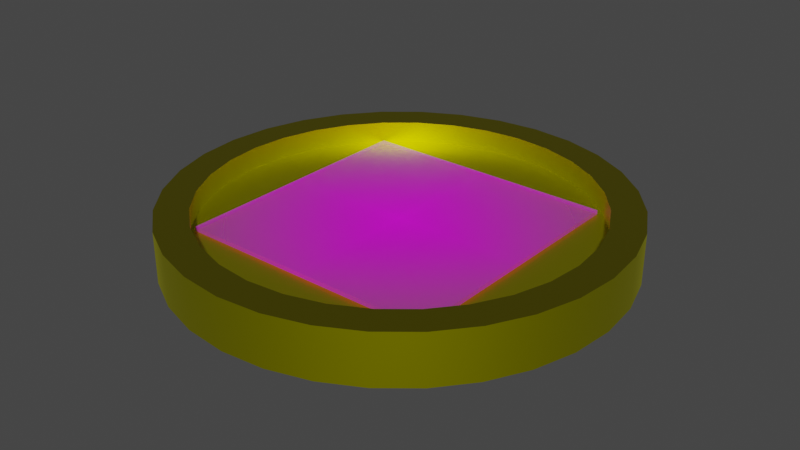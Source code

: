 # Source: arcade.blend  (saved by Blender 3.4.6; exported with 4.5.12 LTS)
import bpy
from mathutils import Matrix  # noqa: F401  (used for matrix-valued properties, if any)

bpy.ops.wm.read_factory_settings(use_empty=True)
scene = bpy.context.scene
scene.name = 'Scene'

# ---- collections
col_collection = bpy.data.collections.new('Collection'); scene.collection.children.link(col_collection)

# ---- images (referenced by path relative to the original .blend; pixels are not part of the script)
import os
ASSET_DIR = os.environ.get("B2B_ASSET_DIR", "")  # directory of the original .blend (textures are referenced by path, not embedded)
HERE = os.path.dirname(os.path.abspath(__file__))  # packed textures are extracted next to this script under _unpacked/

def load_image(name, relpath, width, height, colorspace="sRGB"):
    """Load a texture the original file referenced (path relative to the .blend, or extracted next to this script)."""
    p = next((c for c in (os.path.join(HERE, relpath), os.path.join(ASSET_DIR, relpath)) if relpath and os.path.exists(c)), "")
    if p:
        img = bpy.data.images.load(p, check_existing=True)
        img.name = name
    else:  # same state as the original file: an image datablock whose file is absent (Cycles renders it pink)
        img = bpy.data.images.new(name, width, height)
        img.source = "FILE"
        img.filepath = "//" + (relpath or name)
    img.colorspace_settings.name = colorspace
    return img
img_nust_removebg_preview__1__modified_png = load_image('NUST-removebg-preview (1)-modified.png', 'NUST-removebg-preview (1)-modified.png', 1024, 1024, 'sRGB')

# ---- materials (node trees are filled in below, after node groups)
mat_material_016 = bpy.data.materials.new('Material.016')
mat_material_016.use_transparent_shadow = False
mat_material_017 = bpy.data.materials.new('Material.017')
mat_material_017.use_transparent_shadow = False
mat_nust_removebg_preview__1__modified = bpy.data.materials.new('NUST-removebg-preview (1)-modified')
mat_nust_removebg_preview__1__modified.surface_render_method = 'BLENDED'
mat_nust_removebg_preview__1__modified.blend_method = 'BLEND'

# ---- node groups
ng_auto_smooth = bpy.data.node_groups.new('Auto Smooth', 'GeometryNodeTree')
_s = ng_auto_smooth.interface.new_socket(name='Geometry', in_out='OUTPUT', socket_type='NodeSocketGeometry')
_s = ng_auto_smooth.interface.new_socket(name='Geometry', in_out='INPUT', socket_type='NodeSocketGeometry')
_s = ng_auto_smooth.interface.new_socket(name='Angle', in_out='INPUT', socket_type='NodeSocketFloat')
_s.subtype = 'ANGLE'
_s.min_value = 0.0
_s.max_value = 3.142
ng_auto_smooth.is_modifier = True
_N = ng_auto_smooth.nodes; _L = ng_auto_smooth.links
n0 = _N.new('NodeGroupOutput'); n0.name = 'Group Output'; n0.location = (480, -100)
n1 = _N.new('NodeGroupInput'); n1.name = 'Group Input'; n1.location = (-420, -300)
n2 = _N.new('NodeGroupInput'); n2.name = 'Group Input.001'; n2.location = (-60, -100)
n3 = _N.new('GeometryNodeSetShadeSmooth'); n3.name = 'Set Shade Smooth'; n3.location = (120, -100)
n3.domain = 'EDGE'
n4 = _N.new('GeometryNodeSetShadeSmooth'); n4.name = 'Set Shade Smooth.001'; n4.location = (300, -100)
n5 = _N.new('GeometryNodeInputMeshEdgeAngle'); n5.name = 'Edge Angle'; n5.location = (-420, -220)
n6 = _N.new('GeometryNodeInputEdgeSmooth'); n6.name = 'Is Edge Smooth'; n6.location = (-60, -160)
n7 = _N.new('GeometryNodeInputShadeSmooth'); n7.name = 'Is Face Smooth'; n7.location = (-240, -340)
n8 = _N.new('FunctionNodeBooleanMath'); n8.name = 'Boolean Math'; n8.location = (-60, -220)
n9 = _N.new('FunctionNodeCompare'); n9.name = 'Compare'; n9.location = (-240, -180)
n9.operation = 'LESS_EQUAL'
_L.new(n5.outputs[0], n9.inputs[0])
_L.new(n4.outputs[0], n0.inputs[0])
_L.new(n1.outputs[1], n9.inputs[1])
_L.new(n9.outputs[0], n8.inputs[0])
_L.new(n7.outputs[0], n8.inputs[1])
_L.new(n2.outputs[0], n3.inputs[0])
_L.new(n6.outputs[0], n3.inputs[1])
_L.new(n3.outputs[0], n4.inputs[0])
_L.new(n8.outputs[0], n3.inputs[2])
n0.is_active_output = True

# ---- material node trees
mat_material_016.use_nodes = True; mat_material_016.node_tree.nodes.clear()
_N = mat_material_016.node_tree.nodes; _L = mat_material_016.node_tree.links
n0 = _N.new('ShaderNodeBsdfPrincipled'); n0.name = 'Principled BSDF'; n0.location = (10, 300)
n0.distribution = 'GGX'
n0.subsurface_method = 'RANDOM_WALK_SKIN'
n0.inputs[0].default_value = (0.7038, 0.6739, 0.0, 1.0)
n0.inputs[1].default_value = 1.0
n0.inputs[3].default_value = 1.45
n0.inputs[27].default_value = (0.0, 0.0, 0.0, 1.0)
n0.inputs[28].default_value = 1.0
n1 = _N.new('ShaderNodeOutputMaterial'); n1.name = 'Material Output'; n1.location = (300, 300)
_L.new(n0.outputs[0], n1.inputs[0])
n1.is_active_output = True
mat_material_017.use_nodes = True; mat_material_017.node_tree.nodes.clear()
_N = mat_material_017.node_tree.nodes; _L = mat_material_017.node_tree.links
n0 = _N.new('ShaderNodeBsdfPrincipled'); n0.name = 'Principled BSDF'; n0.location = (10, 300)
n0.distribution = 'GGX'
n0.subsurface_method = 'RANDOM_WALK_SKIN'
n0.inputs[0].default_value = (0.3493, 0.3148, 0.004376, 1.0)
n0.inputs[1].default_value = 1.0
n0.inputs[3].default_value = 1.45
n0.inputs[27].default_value = (0.0, 0.0, 0.0, 1.0)
n0.inputs[28].default_value = 1.0
n1 = _N.new('ShaderNodeOutputMaterial'); n1.name = 'Material Output'; n1.location = (300, 300)
_L.new(n0.outputs[0], n1.inputs[0])
n1.is_active_output = True
mat_nust_removebg_preview__1__modified.use_nodes = True; mat_nust_removebg_preview__1__modified.node_tree.nodes.clear()
_N = mat_nust_removebg_preview__1__modified.node_tree.nodes; _L = mat_nust_removebg_preview__1__modified.node_tree.links
n0 = _N.new('ShaderNodeOutputMaterial'); n0.name = 'Material Output'; n0.location = (300, 300)
n1 = _N.new('ShaderNodeTexImage'); n1.name = 'Image Texture'; n1.location = (-200, 300)
n1.image = img_nust_removebg_preview__1__modified_png
n1.extension = 'CLIP'
n2 = _N.new('ShaderNodeBsdfPrincipled'); n2.name = 'Principled BSDF'; n2.location = (0, 300)
n2.distribution = 'GGX'
n2.subsurface_method = 'RANDOM_WALK_SKIN'
n2.inputs[3].default_value = 1.45
n2.inputs[27].default_value = (0.0, 0.0, 0.0, 1.0)
n2.inputs[28].default_value = 1.0
_L.new(n1.outputs[0], n2.inputs[0])
_L.new(n1.outputs[1], n2.inputs[4])
_L.new(n2.outputs[0], n0.inputs[0])
n0.is_active_output = True

# ---- world
world_world = bpy.data.worlds.new('World'); scene.world = world_world
world_world.use_nodes = True; world_world.node_tree.nodes.clear()
_N = world_world.node_tree.nodes; _L = world_world.node_tree.links
n0 = _N.new('ShaderNodeOutputWorld'); n0.name = 'World Output'; n0.location = (300, 300)
n1 = _N.new('ShaderNodeBackground'); n1.name = 'Background'; n1.location = (10, 300)
n1.inputs[0].default_value = (0.05088, 0.05088, 0.05088, 1.0)
_L.new(n1.outputs[0], n0.inputs[0])
n0.is_active_output = True
world_world.color = (0.05088, 0.05088, 0.05088)
world_world.use_sun_shadow = False
world_world.sun_shadow_jitter_overblur = 0.0

# ---- meshes
me_cylinder_001 = bpy.data.meshes.new('Cylinder.001')
me_cylinder_001.from_pydata([(0.0, 0.855, -1.0), (0.0, 0.855, 1.0), (0.1668, 0.8386, -1.0), (0.1668, 0.8386, 1.0), (0.3272, 0.7899, -1.0), (0.3272, 0.7899, 1.0), (0.475, 0.7109, -1.0), (0.475, 0.7109, 1.0), (0.6046, 0.6046, -1.0), (0.6046, 0.6046, 1.0), (0.7109, 0.475, -1.0), (0.7109, 0.475, 1.0), (0.7899, 0.3272, -1.0), (0.7899, 0.3272, 1.0), (0.8386, 0.1668, -1.0), (0.8386, 0.1668, 1.0), (0.855, 0.0, -1.0), (0.855, 0.0, 1.0), (0.8386, -0.1668, -1.0), (0.8386, -0.1668, 1.0), (0.7899, -0.3272, -1.0), (0.7899, -0.3272, 1.0), (0.7109, -0.475, -1.0), (0.7109, -0.475, 1.0), (0.6046, -0.6046, -1.0), (0.6046, -0.6046, 1.0), (0.475, -0.7109, -1.0), (0.475, -0.7109, 1.0), (0.3272, -0.7899, -1.0), (0.3272, -0.7899, 1.0), (0.1668, -0.8386, -1.0), (0.1668, -0.8386, 1.0), (0.0, -0.855, -1.0), (0.0, -0.855, 1.0), (-0.1668, -0.8386, -1.0), (-0.1668, -0.8386, 1.0), (-0.3272, -0.7899, -1.0), (-0.3272, -0.7899, 1.0), (-0.475, -0.7109, -1.0), (-0.475, -0.7109, 1.0), (-0.6046, -0.6046, -1.0), (-0.6046, -0.6046, 1.0), (-0.7109, -0.475, -1.0), (-0.7109, -0.475, 1.0), (-0.7899, -0.3272, -1.0), (-0.7899, -0.3272, 1.0), (-0.8386, -0.1668, -1.0), (-0.8386, -0.1668, 1.0), (-0.855, 0.0, -1.0), (-0.855, 0.0, 1.0), (-0.8386, 0.1668, -1.0), (-0.8386, 0.1668, 1.0), (-0.7899, 0.3272, -1.0), (-0.7899, 0.3272, 1.0), (-0.7109, 0.475, -1.0), (-0.7109, 0.475, 1.0), (-0.6046, 0.6046, -1.0), (-0.6046, 0.6046, 1.0), (-0.475, 0.7109, -1.0), (-0.475, 0.7109, 1.0), (-0.3272, 0.7899, -1.0), (-0.3272, 0.7899, 1.0), (-0.1668, 0.8386, -1.0), (-0.1668, 0.8386, 1.0), (0.0, 1.0, -1.0), (0.1951, 0.9808, -1.0), (0.1951, 0.9808, 1.0), (0.0, 1.0, 1.0), (0.3827, 0.9239, -1.0), (0.3827, 0.9239, 1.0), (0.5556, 0.8315, -1.0), (0.5556, 0.8315, 1.0), (0.7071, 0.7071, -1.0), (0.7071, 0.7071, 1.0), (0.8315, 0.5556, -1.0), (0.8315, 0.5556, 1.0), (0.9239, 0.3827, -1.0), (0.9239, 0.3827, 1.0), (0.9808, 0.1951, -1.0), (0.9808, 0.1951, 1.0), (1.0, 0.0, -1.0), (1.0, 0.0, 1.0), (0.9808, -0.1951, -1.0), (0.9808, -0.1951, 1.0), (0.9239, -0.3827, -1.0), (0.9239, -0.3827, 1.0), (0.8315, -0.5556, -1.0), (0.8315, -0.5556, 1.0), (0.7071, -0.7071, -1.0), (0.7071, -0.7071, 1.0), (0.5556, -0.8315, -1.0), (0.5556, -0.8315, 1.0), (0.3827, -0.9239, -1.0), (0.3827, -0.9239, 1.0), (0.1951, -0.9808, -1.0), (0.1951, -0.9808, 1.0), (0.0, -1.0, -1.0), (0.0, -1.0, 1.0), (-0.1951, -0.9808, -1.0), (-0.1951, -0.9808, 1.0), (-0.3827, -0.9239, -1.0), (-0.3827, -0.9239, 1.0), (-0.5556, -0.8315, -1.0), (-0.5556, -0.8315, 1.0), (-0.7071, -0.7071, -1.0), (-0.7071, -0.7071, 1.0), (-0.8315, -0.5556, -1.0), (-0.8315, -0.5556, 1.0), (-0.9239, -0.3827, -1.0), (-0.9239, -0.3827, 1.0), (-0.9808, -0.1951, -1.0), (-0.9808, -0.1951, 1.0), (-1.0, 0.0, -1.0), (-1.0, 0.0, 1.0), (-0.9808, 0.1951, -1.0), (-0.9808, 0.1951, 1.0), (-0.9239, 0.3827, -1.0), (-0.9239, 0.3827, 1.0), (-0.8315, 0.5556, -1.0), (-0.8315, 0.5556, 1.0), (-0.7071, 0.7071, -1.0), (-0.7071, 0.7071, 1.0), (-0.5556, 0.8315, -1.0), (-0.5556, 0.8315, 1.0), (-0.3827, 0.9239, -1.0), (-0.3827, 0.9239, 1.0), (-0.1951, 0.9808, -1.0), (-0.1951, 0.9808, 1.0), (0.0, 0.855, -1.0), (0.1668, 0.8386, -1.0), (0.1668, 0.8386, 1.0), (0.0, 0.855, 1.0), (0.3272, 0.7899, -1.0), (0.3272, 0.7899, 1.0), (0.475, 0.7109, -1.0), (0.475, 0.7109, 1.0), (0.6046, 0.6046, -1.0), (0.6046, 0.6046, 1.0), (0.7109, 0.475, -1.0), (0.7109, 0.475, 1.0), (0.7899, 0.3272, -1.0), (0.7899, 0.3272, 1.0), (0.8386, 0.1668, -1.0), (0.8386, 0.1668, 1.0), (0.855, 0.0, -1.0), (0.855, 0.0, 1.0), (0.8386, -0.1668, -1.0), (0.8386, -0.1668, 1.0), (0.7899, -0.3272, -1.0), (0.7899, -0.3272, 1.0), (0.7109, -0.475, -1.0), (0.7109, -0.475, 1.0), (0.6046, -0.6046, -1.0), (0.6046, -0.6046, 1.0), (0.475, -0.7109, -1.0), (0.475, -0.7109, 1.0), (0.3272, -0.7899, -1.0), (0.3272, -0.7899, 1.0), (0.1668, -0.8386, -1.0), (0.1668, -0.8386, 1.0), (0.0, -0.855, -1.0), (0.0, -0.855, 1.0), (-0.1668, -0.8386, -1.0), (-0.1668, -0.8386, 1.0), (-0.3272, -0.7899, -1.0), (-0.3272, -0.7899, 1.0), (-0.475, -0.7109, -1.0), (-0.475, -0.7109, 1.0), (-0.6046, -0.6046, -1.0), (-0.6046, -0.6046, 1.0), (-0.7109, -0.475, -1.0), (-0.7109, -0.475, 1.0), (-0.7899, -0.3272, -1.0), (-0.7899, -0.3272, 1.0), (-0.8386, -0.1668, -1.0), (-0.8386, -0.1668, 1.0), (-0.855, 0.0, -1.0), (-0.855, 0.0, 1.0), (-0.8386, 0.1668, -1.0), (-0.8386, 0.1668, 1.0), (-0.7899, 0.3272, -1.0), (-0.7899, 0.3272, 1.0), (-0.7109, 0.475, -1.0), (-0.7109, 0.475, 1.0), (-0.6046, 0.6046, -1.0), (-0.6046, 0.6046, 1.0), (-0.475, 0.7109, -1.0), (-0.475, 0.7109, 1.0), (-0.3272, 0.7899, -1.0), (-0.3272, 0.7899, 1.0), (-0.1668, 0.8386, -1.0), (-0.1668, 0.8386, 1.0), (0.1668, 0.8386, 1.0), (0.0, 0.855, 1.0), (0.3272, 0.7899, 1.0), (0.475, 0.7109, 1.0), (0.6046, 0.6046, 1.0), (0.7109, 0.475, 1.0), (0.7899, 0.3272, 1.0), (0.8386, 0.1668, 1.0), (0.855, 0.0, 1.0), (0.8386, -0.1668, 1.0), (0.7899, -0.3272, 1.0), (0.7109, -0.475, 1.0), (0.6046, -0.6046, 1.0), (0.475, -0.7109, 1.0), (0.3272, -0.7899, 1.0), (0.1668, -0.8386, 1.0), (0.0, -0.855, 1.0), (-0.1668, -0.8386, 1.0), (-0.3272, -0.7899, 1.0), (-0.475, -0.7109, 1.0), (-0.6046, -0.6046, 1.0), (-0.7109, -0.475, 1.0), (-0.7899, -0.3272, 1.0), (-0.8386, -0.1668, 1.0), (-0.855, 0.0, 1.0), (-0.8386, 0.1668, 1.0), (-0.7899, 0.3272, 1.0), (-0.7109, 0.475, 1.0), (-0.6046, 0.6046, 1.0), (-0.475, 0.7109, 1.0), (-0.3272, 0.7899, 1.0), (-0.1668, 0.8386, 1.0), (0.1668, 0.8386, 0.1325), (0.0, 0.855, 0.1325), (0.3272, 0.7899, 0.1325), (0.475, 0.7109, 0.1325), (0.6046, 0.6046, 0.1325), (0.7109, 0.475, 0.1325), (0.7899, 0.3272, 0.1325), (0.8386, 0.1668, 0.1325), (0.855, 0.0, 0.1325), (0.8386, -0.1668, 0.1325), (0.7899, -0.3272, 0.1325), (0.7109, -0.475, 0.1325), (0.6046, -0.6046, 0.1325), (0.475, -0.7109, 0.1325), (0.3272, -0.7899, 0.1325), (0.1668, -0.8386, 0.1325), (0.0, -0.855, 0.1325), (-0.1668, -0.8386, 0.1325), (-0.3272, -0.7899, 0.1325), (-0.475, -0.7109, 0.1325), (-0.6046, -0.6046, 0.1325), (-0.7109, -0.475, 0.1325), (-0.7899, -0.3272, 0.1325), (-0.8386, -0.1668, 0.1325), (-0.855, 0.0, 0.1325), (-0.8386, 0.1668, 0.1325), (-0.7899, 0.3272, 0.1325), (-0.7109, 0.475, 0.1325), (-0.6046, 0.6046, 0.1325), (-0.475, 0.7109, 0.1325), (-0.3272, 0.7899, 0.1325), (-0.1668, 0.8386, 0.1325), (0.0, 0.855, -0.2075), (0.1668, 0.8386, -0.2075), (0.3272, 0.7899, -0.2075), (0.475, 0.7109, -0.2075), (0.6046, 0.6046, -0.2075), (0.7109, 0.475, -0.2075), (0.7899, 0.3272, -0.2075), (0.8386, 0.1668, -0.2075), (0.855, 0.0, -0.2075), (0.8386, -0.1668, -0.2075), (0.7899, -0.3272, -0.2075), (0.7109, -0.475, -0.2075), (0.6046, -0.6046, -0.2075), (0.475, -0.7109, -0.2075), (0.3272, -0.7899, -0.2075), (0.1668, -0.8386, -0.2075), (0.0, -0.855, -0.2075), (-0.1668, -0.8386, -0.2075), (-0.3272, -0.7899, -0.2075), (-0.475, -0.7109, -0.2075), (-0.6046, -0.6046, -0.2075), (-0.7109, -0.475, -0.2075), (-0.7899, -0.3272, -0.2075), (-0.8386, -0.1668, -0.2075), (-0.855, 0.0, -0.2075), (-0.8386, 0.1668, -0.2075), (-0.7899, 0.3272, -0.2075), (-0.7109, 0.475, -0.2075), (-0.6046, 0.6046, -0.2075), (-0.475, 0.7109, -0.2075), (-0.3272, 0.7899, -0.2075), (-0.1668, 0.8386, -0.2075)], [], [(64, 67, 66, 65), (65, 66, 69, 68), (68, 69, 71, 70), (70, 71, 73, 72), (72, 73, 75, 74), (74, 75, 77, 76), (76, 77, 79, 78), (78, 79, 81, 80), (80, 81, 83, 82), (82, 83, 85, 84), (84, 85, 87, 86), (86, 87, 89, 88), (88, 89, 91, 90), (90, 91, 93, 92), (92, 93, 95, 94), (94, 95, 97, 96), (96, 97, 99, 98), (98, 99, 101, 100), (100, 101, 103, 102), (102, 103, 105, 104), (104, 105, 107, 106), (106, 107, 109, 108), (108, 109, 111, 110), (110, 111, 113, 112), (112, 113, 115, 114), (114, 115, 117, 116), (116, 117, 119, 118), (118, 119, 121, 120), (120, 121, 123, 122), (122, 123, 125, 124), (51, 49, 177, 179), (124, 125, 127, 126), (126, 127, 67, 64), (22, 24, 152, 150), (2, 0, 64, 65), (1, 3, 66, 67), (4, 2, 65, 68), (3, 5, 69, 66), (6, 4, 68, 70), (5, 7, 71, 69), (8, 6, 70, 72), (7, 9, 73, 71), (10, 8, 72, 74), (9, 11, 75, 73), (12, 10, 74, 76), (11, 13, 77, 75), (14, 12, 76, 78), (13, 15, 79, 77), (16, 14, 78, 80), (15, 17, 81, 79), (18, 16, 80, 82), (17, 19, 83, 81), (20, 18, 82, 84), (19, 21, 85, 83), (22, 20, 84, 86), (21, 23, 87, 85), (24, 22, 86, 88), (23, 25, 89, 87), (26, 24, 88, 90), (25, 27, 91, 89), (28, 26, 90, 92), (27, 29, 93, 91), (30, 28, 92, 94), (29, 31, 95, 93), (32, 30, 94, 96), (31, 33, 97, 95), (34, 32, 96, 98), (33, 35, 99, 97), (36, 34, 98, 100), (35, 37, 101, 99), (38, 36, 100, 102), (37, 39, 103, 101), (40, 38, 102, 104), (39, 41, 105, 103), (42, 40, 104, 106), (41, 43, 107, 105), (44, 42, 106, 108), (43, 45, 109, 107), (46, 44, 108, 110), (45, 47, 111, 109), (48, 46, 110, 112), (47, 49, 113, 111), (50, 48, 112, 114), (49, 51, 115, 113), (52, 50, 114, 116), (51, 53, 117, 115), (54, 52, 116, 118), (53, 55, 119, 117), (56, 54, 118, 120), (55, 57, 121, 119), (58, 56, 120, 122), (57, 59, 123, 121), (60, 58, 122, 124), (59, 61, 125, 123), (62, 60, 124, 126), (61, 63, 127, 125), (0, 62, 126, 64), (63, 1, 67, 127), (171, 169, 212, 213), (156, 158, 271, 270), (25, 23, 151, 153), (50, 52, 180, 178), (24, 26, 154, 152), (53, 51, 179, 181), (27, 25, 153, 155), (52, 54, 182, 180), (26, 28, 156, 154), (0, 2, 129, 128), (55, 53, 181, 183), (29, 27, 155, 157), (3, 1, 131, 130), (54, 56, 184, 182), (28, 30, 158, 156), (2, 4, 132, 129), (57, 55, 183, 185), (31, 29, 157, 159), (5, 3, 130, 133), (56, 58, 186, 184), (30, 32, 160, 158), (4, 6, 134, 132), (59, 57, 185, 187), (33, 31, 159, 161), (7, 5, 133, 135), (58, 60, 188, 186), (32, 34, 162, 160), (6, 8, 136, 134), (61, 59, 187, 189), (35, 33, 161, 163), (9, 7, 135, 137), (60, 62, 190, 188), (34, 36, 164, 162), (8, 10, 138, 136), (63, 61, 189, 191), (37, 35, 163, 165), (11, 9, 137, 139), (62, 0, 128, 190), (36, 38, 166, 164), (10, 12, 140, 138), (1, 63, 191, 131), (39, 37, 165, 167), (13, 11, 139, 141), (38, 40, 168, 166), (12, 14, 142, 140), (41, 39, 167, 169), (15, 13, 141, 143), (40, 42, 170, 168), (14, 16, 144, 142), (43, 41, 169, 171), (17, 15, 143, 145), (42, 44, 172, 170), (16, 18, 146, 144), (45, 43, 171, 173), (19, 17, 145, 147), (44, 46, 174, 172), (18, 20, 148, 146), (47, 45, 173, 175), (21, 19, 147, 149), (46, 48, 176, 174), (20, 22, 150, 148), (49, 47, 175, 177), (23, 21, 149, 151), (48, 50, 178, 176), (200, 199, 231, 232), (130, 131, 193, 192), (185, 183, 219, 220), (145, 143, 199, 200), (159, 157, 206, 207), (173, 171, 213, 214), (133, 130, 192, 194), (187, 185, 220, 221), (147, 145, 200, 201), (161, 159, 207, 208), (175, 173, 214, 215), (135, 133, 194, 195), (189, 187, 221, 222), (149, 147, 201, 202), (163, 161, 208, 209), (177, 175, 215, 216), (137, 135, 195, 196), (191, 189, 222, 223), (151, 149, 202, 203), (165, 163, 209, 210), (179, 177, 216, 217), (139, 137, 196, 197), (131, 191, 223, 193), (153, 151, 203, 204), (167, 165, 210, 211), (181, 179, 217, 218), (141, 139, 197, 198), (155, 153, 204, 205), (169, 167, 211, 212), (183, 181, 218, 219), (143, 141, 198, 199), (157, 155, 205, 206), (224, 225, 255, 254, 253, 252, 251, 250, 249, 248, 247, 246, 245, 244, 243, 242, 241, 240, 239, 238, 237, 236, 235, 234, 233, 232, 231, 230, 229, 228, 227, 226), (214, 213, 245, 246), (201, 200, 232, 233), (215, 214, 246, 247), (202, 201, 233, 234), (216, 215, 247, 248), (203, 202, 234, 235), (217, 216, 248, 249), (204, 203, 235, 236), (218, 217, 249, 250), (205, 204, 236, 237), (219, 218, 250, 251), (206, 205, 237, 238), (192, 193, 225, 224), (220, 219, 251, 252), (207, 206, 238, 239), (194, 192, 224, 226), (221, 220, 252, 253), (208, 207, 239, 240), (195, 194, 226, 227), (222, 221, 253, 254), (209, 208, 240, 241), (196, 195, 227, 228), (223, 222, 254, 255), (210, 209, 241, 242), (197, 196, 228, 229), (193, 223, 255, 225), (211, 210, 242, 243), (198, 197, 229, 230), (212, 211, 243, 244), (199, 198, 230, 231), (213, 212, 244, 245), (256, 257, 258, 259, 260, 261, 262, 263, 264, 265, 266, 267, 268, 269, 270, 271, 272, 273, 274, 275, 276, 277, 278, 279, 280, 281, 282, 283, 284, 285, 286, 287), (170, 172, 278, 277), (129, 132, 258, 257), (184, 186, 285, 284), (144, 146, 265, 264), (158, 160, 272, 271), (172, 174, 279, 278), (132, 134, 259, 258), (186, 188, 286, 285), (146, 148, 266, 265), (160, 162, 273, 272), (174, 176, 280, 279), (134, 136, 260, 259), (188, 190, 287, 286), (148, 150, 267, 266), (162, 164, 274, 273), (176, 178, 281, 280), (136, 138, 261, 260), (190, 128, 256, 287), (150, 152, 268, 267), (164, 166, 275, 274), (178, 180, 282, 281), (138, 140, 262, 261), (152, 154, 269, 268), (166, 168, 276, 275), (180, 182, 283, 282), (140, 142, 263, 262), (154, 156, 270, 269), (168, 170, 277, 276), (128, 129, 257, 256), (182, 184, 284, 283), (142, 144, 264, 263)])
me_cylinder_001.polygons.foreach_set('use_smooth', [True] * 258)
me_cylinder_001.polygons.foreach_set('material_index', [0, 0, 0, 0, 0, 0, 0, 0, 0, 0, 0, 0, 0, 0, 0, 0, 0, 0, 0, 0, 0, 0, 0, 0, 0, 0, 0, 0, 0, 0, 0, 0, 0, 0, 1, 1, 1, 1, 1, 1, 1, 1, 1, 1, 1, 1, 1, 1, 1, 1, 1, 1, 1, 1, 1, 1, 1, 1, 1, 1, 1, 1, 1, 1, 1, 1, 1, 1, 1, 1, 1, 1, 1, 1, 1, 1, 1, 1, 1, 1, 1, 1, 1, 1, 1, 1, 1, 1, 1, 1, 1, 1, 1, 1, 1, 1, 1, 1, 0, 0, 0, 0, 0, 0, 0, 0, 0, 0, 0, 0, 0, 0, 0, 0, 0, 0, 0, 0, 0, 0, 0, 0, 0, 0, 0, 0, 0, 0, 0, 0, 0, 0, 0, 0, 0, 0, 0, 0, 0, 0, 0, 0, 0, 0, 0, 0, 0, 0, 0, 0, 0, 0, 0, 0, 0, 0, 0, 0, 0, 0, 0, 0, 0, 0, 0, 0, 0, 0, 0, 0, 0, 0, 0, 0, 0, 0, 0, 0, 0, 0, 0, 0, 0, 0, 0, 0, 0, 0, 0, 0, 0, 0, 0, 0, 0, 0, 0, 0, 0, 0, 0, 0, 0, 0, 0, 0, 0, 0, 0, 0, 0, 0, 0, 0, 0, 0, 0, 0, 0, 0, 0, 0, 0, 0, 0, 0, 0, 0, 0, 0, 0, 0, 0, 0, 0, 0, 0, 0, 0, 0, 0, 0, 0, 0, 0, 0, 0, 0, 0, 0, 0, 0, 0, 0, 0, 0, 0, 0])
_uv = me_cylinder_001.uv_layers.new(name='UVMap')
_uv.uv.foreach_set('vector', [1.0, 0.5, 1.0, 1.0, 0.9688, 1.0, 0.9688, 0.5, 0.9688, 0.5, 0.9688, 1.0, 0.9375, 1.0, 0.9375, 0.5, 0.9375, 0.5, 0.9375, 1.0, 0.9062, 1.0, 0.9062, 0.5, 0.9062, 0.5, 0.9062, 1.0, 0.875, 1.0, 0.875, 0.5, 0.875, 0.5, 0.875, 1.0, 0.8438, 1.0, 0.8438, 0.5, 0.8438, 0.5, 0.8438, 1.0, 0.8125, 1.0, 0.8125, 0.5, 0.8125, 0.5, 0.8125, 1.0, 0.7812, 1.0, 0.7812, 0.5, 0.7812, 0.5, 0.7812, 1.0, 0.75, 1.0, 0.75, 0.5, 0.75, 0.5, 0.75, 1.0, 0.7188, 1.0, 0.7188, 0.5, 0.7188, 0.5, 0.7188, 1.0, 0.6875, 1.0, 0.6875, 0.5, 0.6875, 0.5, 0.6875, 1.0, 0.6562, 1.0, 0.6562, 0.5, 0.6562, 0.5, 0.6562, 1.0, 0.625, 1.0, 0.625, 0.5, 0.625, 0.5, 0.625, 1.0, 0.5938, 1.0, 0.5938, 0.5, 0.5938, 0.5, 0.5938, 1.0, 0.5625, 1.0, 0.5625, 0.5, 0.5625, 0.5, 0.5625, 1.0, 0.5312, 1.0, 0.5312, 0.5, 0.5312, 0.5, 0.5312, 1.0, 0.5, 1.0, 0.5, 0.5, 0.5, 0.5, 0.5, 1.0, 0.4688, 1.0, 0.4688, 0.5, 0.4688, 0.5, 0.4688, 1.0, 0.4375, 1.0, 0.4375, 0.5, 0.4375, 0.5, 0.4375, 1.0, 0.4062, 1.0, 0.4062, 0.5, 0.4062, 0.5, 0.4062, 1.0, 0.375, 1.0, 0.375, 0.5, 0.375, 0.5, 0.375, 1.0, 0.3438, 1.0, 0.3438, 0.5, 0.3438, 0.5, 0.3438, 1.0, 0.3125, 1.0, 0.3125, 0.5, 0.3125, 0.5, 0.3125, 1.0, 0.2812, 1.0, 0.2812, 0.5, 0.2812, 0.5, 0.2812, 1.0, 0.25, 1.0, 0.25, 0.5, 0.25, 0.5, 0.25, 1.0, 0.2188, 1.0, 0.2188, 0.5, 0.2188, 0.5, 0.2188, 1.0, 0.1875, 1.0, 0.1875, 0.5, 0.1875, 0.5, 0.1875, 1.0, 0.1562, 1.0, 0.1562, 0.5, 0.1562, 0.5, 0.1562, 1.0, 0.125, 1.0, 0.125, 0.5, 0.125, 0.5, 0.125, 1.0, 0.09375, 1.0, 0.09375, 0.5, 0.09375, 0.5, 0.09375, 1.0, 0.0625, 1.0, 0.0625, 0.5, 0.04874, 0.29, 0.0448, 0.25, 0.0448, 0.25, 0.04874, 0.29, 0.0625, 0.5, 0.0625, 1.0, 0.03125, 1.0, 0.03125, 0.5, 0.03125, 0.5, 0.03125, 1.0, 0.0, 1.0, 0.0, 0.5, 0.9206, 0.136, 0.8951, 0.1049, 0.8951, 0.1049, 0.9206, 0.136, 0.79, 0.4513, 0.75, 0.4552, 0.75, 0.49, 0.7968, 0.4854, 0.25, 0.4552, 0.29, 0.4513, 0.2968, 0.4854, 0.25, 0.49, 0.8285, 0.4396, 0.79, 0.4513, 0.7968, 0.4854, 0.8418, 0.4717, 0.29, 0.4513, 0.3285, 0.4396, 0.3418, 0.4717, 0.2968, 0.4854, 0.864, 0.4206, 0.8285, 0.4396, 0.8418, 0.4717, 0.8833, 0.4496, 0.3285, 0.4396, 0.364, 0.4206, 0.3833, 0.4496, 0.3418, 0.4717, 0.8951, 0.3951, 0.864, 0.4206, 0.8833, 0.4496, 0.9197, 0.4197, 0.364, 0.4206, 0.3951, 0.3951, 0.4197, 0.4197, 0.3833, 0.4496, 0.9206, 0.364, 0.8951, 0.3951, 0.9197, 0.4197, 0.9496, 0.3833, 0.3951, 0.3951, 0.4206, 0.364, 0.4496, 0.3833, 0.4197, 0.4197, 0.9396, 0.3285, 0.9206, 0.364, 0.9496, 0.3833, 0.9717, 0.3418, 0.4206, 0.364, 0.4396, 0.3285, 0.4717, 0.3418, 0.4496, 0.3833, 0.9513, 0.29, 0.9396, 0.3285, 0.9717, 0.3418, 0.9854, 0.2968, 0.4396, 0.3285, 0.4513, 0.29, 0.4854, 0.2968, 0.4717, 0.3418, 0.9552, 0.25, 0.9513, 0.29, 0.9854, 0.2968, 0.99, 0.25, 0.4513, 0.29, 0.4552, 0.25, 0.49, 0.25, 0.4854, 0.2968, 0.9513, 0.21, 0.9552, 0.25, 0.99, 0.25, 0.9854, 0.2032, 0.4552, 0.25, 0.4513, 0.21, 0.4854, 0.2032, 0.49, 0.25, 0.9396, 0.1715, 0.9513, 0.21, 0.9854, 0.2032, 0.9717, 0.1582, 0.4513, 0.21, 0.4396, 0.1715, 0.4717, 0.1582, 0.4854, 0.2032, 0.9206, 0.136, 0.9396, 0.1715, 0.9717, 0.1582, 0.9496, 0.1167, 0.4396, 0.1715, 0.4206, 0.136, 0.4496, 0.1167, 0.4717, 0.1582, 0.8951, 0.1049, 0.9206, 0.136, 0.9496, 0.1167, 0.9197, 0.08029, 0.4206, 0.136, 0.3951, 0.1049, 0.4197, 0.08029, 0.4496, 0.1167, 0.864, 0.07938, 0.8951, 0.1049, 0.9197, 0.08029, 0.8833, 0.05045, 0.3951, 0.1049, 0.364, 0.07938, 0.3833, 0.05045, 0.4197, 0.08029, 0.8285, 0.06042, 0.864, 0.07938, 0.8833, 0.05045, 0.8418, 0.02827, 0.364, 0.07938, 0.3285, 0.06042, 0.3418, 0.02827, 0.3833, 0.05045, 0.79, 0.04874, 0.8285, 0.06042, 0.8418, 0.02827, 0.7968, 0.01461, 0.3285, 0.06042, 0.29, 0.04874, 0.2968, 0.01461, 0.3418, 0.02827, 0.75, 0.0448, 0.79, 0.04874, 0.7968, 0.01461, 0.75, 0.01, 0.29, 0.04874, 0.25, 0.0448, 0.25, 0.01, 0.2968, 0.01461, 0.71, 0.04874, 0.75, 0.0448, 0.75, 0.01, 0.7032, 0.01461, 0.25, 0.0448, 0.21, 0.04874, 0.2032, 0.01461, 0.25, 0.01, 0.6715, 0.06042, 0.71, 0.04874, 0.7032, 0.01461, 0.6582, 0.02827, 0.21, 0.04874, 0.1715, 0.06042, 0.1582, 0.02827, 0.2032, 0.01461, 0.636, 0.07938, 0.6715, 0.06042, 0.6582, 0.02827, 0.6167, 0.05045, 0.1715, 0.06042, 0.136, 0.07938, 0.1167, 0.05045, 0.1582, 0.02827, 0.6049, 0.1049, 0.636, 0.07938, 0.6167, 0.05045, 0.5803, 0.08029, 0.136, 0.07938, 0.1049, 0.1049, 0.08029, 0.08029, 0.1167, 0.05045, 0.5794, 0.136, 0.6049, 0.1049, 0.5803, 0.08029, 0.5504, 0.1167, 0.1049, 0.1049, 0.07938, 0.136, 0.05045, 0.1167, 0.08029, 0.08029, 0.5604, 0.1715, 0.5794, 0.136, 0.5504, 0.1167, 0.5283, 0.1582, 0.07938, 0.136, 0.06042, 0.1715, 0.02827, 0.1582, 0.05045, 0.1167, 0.5487, 0.21, 0.5604, 0.1715, 0.5283, 0.1582, 0.5146, 0.2032, 0.06042, 0.1715, 0.04874, 0.21, 0.01461, 0.2032, 0.02827, 0.1582, 0.5448, 0.25, 0.5487, 0.21, 0.5146, 0.2032, 0.51, 0.25, 0.04874, 0.21, 0.0448, 0.25, 0.01, 0.25, 0.01461, 0.2032, 0.5487, 0.29, 0.5448, 0.25, 0.51, 0.25, 0.5146, 0.2968, 0.0448, 0.25, 0.04874, 0.29, 0.01461, 0.2968, 0.01, 0.25, 0.5604, 0.3285, 0.5487, 0.29, 0.5146, 0.2968, 0.5283, 0.3418, 0.04874, 0.29, 0.06042, 0.3285, 0.02827, 0.3418, 0.01461, 0.2968, 0.5794, 0.364, 0.5604, 0.3285, 0.5283, 0.3418, 0.5504, 0.3833, 0.06042, 0.3285, 0.07938, 0.364, 0.05045, 0.3833, 0.02827, 0.3418, 0.6049, 0.3951, 0.5794, 0.364, 0.5504, 0.3833, 0.5803, 0.4197, 0.07938, 0.364, 0.1049, 0.3951, 0.08029, 0.4197, 0.05045, 0.3833, 0.636, 0.4206, 0.6049, 0.3951, 0.5803, 0.4197, 0.6167, 0.4496, 0.1049, 0.3951, 0.136, 0.4206, 0.1167, 0.4496, 0.08029, 0.4197, 0.6715, 0.4396, 0.636, 0.4206, 0.6167, 0.4496, 0.6582, 0.4717, 0.136, 0.4206, 0.1715, 0.4396, 0.1582, 0.4717, 0.1167, 0.4496, 0.71, 0.4513, 0.6715, 0.4396, 0.6582, 0.4717, 0.7032, 0.4854, 0.1715, 0.4396, 0.21, 0.4513, 0.2032, 0.4854, 0.1582, 0.4717, 0.75, 0.4552, 0.71, 0.4513, 0.7032, 0.4854, 0.75, 0.49, 0.21, 0.4513, 0.25, 0.4552, 0.25, 0.49, 0.2032, 0.4854, 0.07938, 0.136, 0.1049, 0.1049, 0.1049, 0.1049, 0.07938, 0.136, 0.8285, 0.06042, 0.79, 0.04874, 0.79, 0.04874, 0.8285, 0.06042, 0.3951, 0.1049, 0.4206, 0.136, 0.4206, 0.136, 0.3951, 0.1049, 0.5487, 0.29, 0.5604, 0.3285, 0.5604, 0.3285, 0.5487, 0.29, 0.8951, 0.1049, 0.864, 0.07938, 0.864, 0.07938, 0.8951, 0.1049, 0.06042, 0.3285, 0.04874, 0.29, 0.04874, 0.29, 0.06042, 0.3285, 0.364, 0.07938, 0.3951, 0.1049, 0.3951, 0.1049, 0.364, 0.07938, 0.5604, 0.3285, 0.5794, 0.364, 0.5794, 0.364, 0.5604, 0.3285, 0.864, 0.07938, 0.8285, 0.06042, 0.8285, 0.06042, 0.864, 0.07938, 0.75, 0.4552, 0.79, 0.4513, 0.79, 0.4513, 0.75, 0.4552, 0.07938, 0.364, 0.06042, 0.3285, 0.06042, 0.3285, 0.07938, 0.364, 0.3285, 0.06042, 0.364, 0.07938, 0.364, 0.07938, 0.3285, 0.06042, 0.29, 0.4513, 0.25, 0.4552, 0.25, 0.4552, 0.29, 0.4513, 0.5794, 0.364, 0.6049, 0.3951, 0.6049, 0.3951, 0.5794, 0.364, 0.8285, 0.06042, 0.79, 0.04874, 0.79, 0.04874, 0.8285, 0.06042, 0.79, 0.4513, 0.8285, 0.4396, 0.8285, 0.4396, 0.79, 0.4513, 0.1049, 0.3951, 0.07938, 0.364, 0.07938, 0.364, 0.1049, 0.3951, 0.29, 0.04874, 0.3285, 0.06042, 0.3285, 0.06042, 0.29, 0.04874, 0.3285, 0.4396, 0.29, 0.4513, 0.29, 0.4513, 0.3285, 0.4396, 0.6049, 0.3951, 0.636, 0.4206, 0.636, 0.4206, 0.6049, 0.3951, 0.79, 0.04874, 0.75, 0.0448, 0.75, 0.0448, 0.79, 0.04874, 0.8285, 0.4396, 0.864, 0.4206, 0.864, 0.4206, 0.8285, 0.4396, 0.136, 0.4206, 0.1049, 0.3951, 0.1049, 0.3951, 0.136, 0.4206, 0.25, 0.0448, 0.29, 0.04874, 0.29, 0.04874, 0.25, 0.0448, 0.364, 0.4206, 0.3285, 0.4396, 0.3285, 0.4396, 0.364, 0.4206, 0.636, 0.4206, 0.6715, 0.4396, 0.6715, 0.4396, 0.636, 0.4206, 0.75, 0.0448, 0.71, 0.04874, 0.71, 0.04874, 0.75, 0.0448, 0.864, 0.4206, 0.8951, 0.3951, 0.8951, 0.3951, 0.864, 0.4206, 0.1715, 0.4396, 0.136, 0.4206, 0.136, 0.4206, 0.1715, 0.4396, 0.21, 0.04874, 0.25, 0.0448, 0.25, 0.0448, 0.21, 0.04874, 0.3951, 0.3951, 0.364, 0.4206, 0.364, 0.4206, 0.3951, 0.3951, 0.6715, 0.4396, 0.71, 0.4513, 0.71, 0.4513, 0.6715, 0.4396, 0.71, 0.04874, 0.6715, 0.06042, 0.6715, 0.06042, 0.71, 0.04874, 0.8951, 0.3951, 0.9206, 0.364, 0.9206, 0.364, 0.8951, 0.3951, 0.21, 0.4513, 0.1715, 0.4396, 0.1715, 0.4396, 0.21, 0.4513, 0.1715, 0.06042, 0.21, 0.04874, 0.21, 0.04874, 0.1715, 0.06042, 0.4206, 0.364, 0.3951, 0.3951, 0.3951, 0.3951, 0.4206, 0.364, 0.71, 0.4513, 0.75, 0.4552, 0.75, 0.4552, 0.71, 0.4513, 0.6715, 0.06042, 0.636, 0.07938, 0.636, 0.07938, 0.6715, 0.06042, 0.9206, 0.364, 0.9396, 0.3285, 0.9396, 0.3285, 0.9206, 0.364, 0.25, 0.4552, 0.21, 0.4513, 0.21, 0.4513, 0.25, 0.4552, 0.136, 0.07938, 0.1715, 0.06042, 0.1715, 0.06042, 0.136, 0.07938, 0.4396, 0.3285, 0.4206, 0.364, 0.4206, 0.364, 0.4396, 0.3285, 0.636, 0.07938, 0.6049, 0.1049, 0.6049, 0.1049, 0.636, 0.07938, 0.9396, 0.3285, 0.9513, 0.29, 0.9513, 0.29, 0.9396, 0.3285, 0.1049, 0.1049, 0.136, 0.07938, 0.136, 0.07938, 0.1049, 0.1049, 0.4513, 0.29, 0.4396, 0.3285, 0.4396, 0.3285, 0.4513, 0.29, 0.6049, 0.1049, 0.5794, 0.136, 0.5794, 0.136, 0.6049, 0.1049, 0.9513, 0.29, 0.9552, 0.25, 0.9552, 0.25, 0.9513, 0.29, 0.07938, 0.136, 0.1049, 0.1049, 0.1049, 0.1049, 0.07938, 0.136, 0.4552, 0.25, 0.4513, 0.29, 0.4513, 0.29, 0.4552, 0.25, 0.5794, 0.136, 0.5604, 0.1715, 0.5604, 0.1715, 0.5794, 0.136, 0.9552, 0.25, 0.9513, 0.21, 0.9513, 0.21, 0.9552, 0.25, 0.06042, 0.1715, 0.07938, 0.136, 0.07938, 0.136, 0.06042, 0.1715, 0.4513, 0.21, 0.4552, 0.25, 0.4552, 0.25, 0.4513, 0.21, 0.5604, 0.1715, 0.5487, 0.21, 0.5487, 0.21, 0.5604, 0.1715, 0.9513, 0.21, 0.9396, 0.1715, 0.9396, 0.1715, 0.9513, 0.21, 0.04874, 0.21, 0.06042, 0.1715, 0.06042, 0.1715, 0.04874, 0.21, 0.4396, 0.1715, 0.4513, 0.21, 0.4513, 0.21, 0.4396, 0.1715, 0.5487, 0.21, 0.5448, 0.25, 0.5448, 0.25, 0.5487, 0.21, 0.9396, 0.1715, 0.9206, 0.136, 0.9206, 0.136, 0.9396, 0.1715, 0.0448, 0.25, 0.04874, 0.21, 0.04874, 0.21, 0.0448, 0.25, 0.4206, 0.136, 0.4396, 0.1715, 0.4396, 0.1715, 0.4206, 0.136, 0.5448, 0.25, 0.5487, 0.29, 0.5487, 0.29, 0.5448, 0.25, 0.4552, 0.25, 0.4513, 0.29, 0.4513, 0.29, 0.4552, 0.25, 0.29, 0.4513, 0.25, 0.4552, 0.25, 0.4552, 0.29, 0.4513, 0.1049, 0.3951, 0.07938, 0.364, 0.07938, 0.364, 0.1049, 0.3951, 0.4552, 0.25, 0.4513, 0.29, 0.4513, 0.29, 0.4552, 0.25, 0.29, 0.04874, 0.3285, 0.06042, 0.3285, 0.06042, 0.29, 0.04874, 0.06042, 0.1715, 0.07938, 0.136, 0.07938, 0.136, 0.06042, 0.1715, 0.3285, 0.4396, 0.29, 0.4513, 0.29, 0.4513, 0.3285, 0.4396, 0.136, 0.4206, 0.1049, 0.3951, 0.1049, 0.3951, 0.136, 0.4206, 0.4513, 0.21, 0.4552, 0.25, 0.4552, 0.25, 0.4513, 0.21, 0.25, 0.0448, 0.29, 0.04874, 0.29, 0.04874, 0.25, 0.0448, 0.04874, 0.21, 0.06042, 0.1715, 0.06042, 0.1715, 0.04874, 0.21, 0.364, 0.4206, 0.3285, 0.4396, 0.3285, 0.4396, 0.364, 0.4206, 0.1715, 0.4396, 0.136, 0.4206, 0.136, 0.4206, 0.1715, 0.4396, 0.4396, 0.1715, 0.4513, 0.21, 0.4513, 0.21, 0.4396, 0.1715, 0.21, 0.04874, 0.25, 0.0448, 0.25, 0.0448, 0.21, 0.04874, 0.0448, 0.25, 0.04874, 0.21, 0.04874, 0.21, 0.0448, 0.25, 0.3951, 0.3951, 0.364, 0.4206, 0.364, 0.4206, 0.3951, 0.3951, 0.21, 0.4513, 0.1715, 0.4396, 0.1715, 0.4396, 0.21, 0.4513, 0.4206, 0.136, 0.4396, 0.1715, 0.4396, 0.1715, 0.4206, 0.136, 0.1715, 0.06042, 0.21, 0.04874, 0.21, 0.04874, 0.1715, 0.06042, 0.04874, 0.29, 0.0448, 0.25, 0.0448, 0.25, 0.04874, 0.29, 0.4206, 0.364, 0.3951, 0.3951, 0.3951, 0.3951, 0.4206, 0.364, 0.25, 0.4552, 0.21, 0.4513, 0.21, 0.4513, 0.25, 0.4552, 0.3951, 0.1049, 0.4206, 0.136, 0.4206, 0.136, 0.3951, 0.1049, 0.136, 0.07938, 0.1715, 0.06042, 0.1715, 0.06042, 0.136, 0.07938, 0.06042, 0.3285, 0.04874, 0.29, 0.04874, 0.29, 0.06042, 0.3285, 0.4396, 0.3285, 0.4206, 0.364, 0.4206, 0.364, 0.4396, 0.3285, 0.364, 0.07938, 0.3951, 0.1049, 0.3951, 0.1049, 0.364, 0.07938, 0.1049, 0.1049, 0.136, 0.07938, 0.136, 0.07938, 0.1049, 0.1049, 0.07938, 0.364, 0.06042, 0.3285, 0.06042, 0.3285, 0.07938, 0.364, 0.4513, 0.29, 0.4396, 0.3285, 0.4396, 0.3285, 0.4513, 0.29, 0.3285, 0.06042, 0.364, 0.07938, 0.364, 0.07938, 0.3285, 0.06042, 0.29, 0.4513, 0.25, 0.4552, 0.21, 0.4513, 0.1715, 0.4396, 0.136, 0.4206, 0.1049, 0.3951, 0.07938, 0.364, 0.06042, 0.3285, 0.04874, 0.29, 0.0448, 0.25, 0.04874, 0.21, 0.06042, 0.1715, 0.07938, 0.136, 0.1049, 0.1049, 0.136, 0.07938, 0.1715, 0.06042, 0.21, 0.04874, 0.25, 0.0448, 0.29, 0.04874, 0.3285, 0.06042, 0.364, 0.07938, 0.3951, 0.1049, 0.4206, 0.136, 0.4396, 0.1715, 0.4513, 0.21, 0.4552, 0.25, 0.4513, 0.29, 0.4396, 0.3285, 0.4206, 0.364, 0.3951, 0.3951, 0.364, 0.4206, 0.3285, 0.4396, 0.06042, 0.1715, 0.07938, 0.136, 0.07938, 0.136, 0.06042, 0.1715, 0.4513, 0.21, 0.4552, 0.25, 0.4552, 0.25, 0.4513, 0.21, 0.04874, 0.21, 0.06042, 0.1715, 0.06042, 0.1715, 0.04874, 0.21, 0.4396, 0.1715, 0.4513, 0.21, 0.4513, 0.21, 0.4396, 0.1715, 0.0448, 0.25, 0.04874, 0.21, 0.04874, 0.21, 0.0448, 0.25, 0.4206, 0.136, 0.4396, 0.1715, 0.4396, 0.1715, 0.4206, 0.136, 0.04874, 0.29, 0.0448, 0.25, 0.0448, 0.25, 0.04874, 0.29, 0.3951, 0.1049, 0.4206, 0.136, 0.4206, 0.136, 0.3951, 0.1049, 0.06042, 0.3285, 0.04874, 0.29, 0.04874, 0.29, 0.06042, 0.3285, 0.364, 0.07938, 0.3951, 0.1049, 0.3951, 0.1049, 0.364, 0.07938, 0.07938, 0.364, 0.06042, 0.3285, 0.06042, 0.3285, 0.07938, 0.364, 0.3285, 0.06042, 0.364, 0.07938, 0.364, 0.07938, 0.3285, 0.06042, 0.29, 0.4513, 0.25, 0.4552, 0.25, 0.4552, 0.29, 0.4513, 0.1049, 0.3951, 0.07938, 0.364, 0.07938, 0.364, 0.1049, 0.3951, 0.29, 0.04874, 0.3285, 0.06042, 0.3285, 0.06042, 0.29, 0.04874, 0.3285, 0.4396, 0.29, 0.4513, 0.29, 0.4513, 0.3285, 0.4396, 0.136, 0.4206, 0.1049, 0.3951, 0.1049, 0.3951, 0.136, 0.4206, 0.25, 0.0448, 0.29, 0.04874, 0.29, 0.04874, 0.25, 0.0448, 0.364, 0.4206, 0.3285, 0.4396, 0.3285, 0.4396, 0.364, 0.4206, 0.1715, 0.4396, 0.136, 0.4206, 0.136, 0.4206, 0.1715, 0.4396, 0.21, 0.04874, 0.25, 0.0448, 0.25, 0.0448, 0.21, 0.04874, 0.3951, 0.3951, 0.364, 0.4206, 0.364, 0.4206, 0.3951, 0.3951, 0.21, 0.4513, 0.1715, 0.4396, 0.1715, 0.4396, 0.21, 0.4513, 0.1715, 0.06042, 0.21, 0.04874, 0.21, 0.04874, 0.1715, 0.06042, 0.4206, 0.364, 0.3951, 0.3951, 0.3951, 0.3951, 0.4206, 0.364, 0.25, 0.4552, 0.21, 0.4513, 0.21, 0.4513, 0.25, 0.4552, 0.136, 0.07938, 0.1715, 0.06042, 0.1715, 0.06042, 0.136, 0.07938, 0.4396, 0.3285, 0.4206, 0.364, 0.4206, 0.364, 0.4396, 0.3285, 0.1049, 0.1049, 0.136, 0.07938, 0.136, 0.07938, 0.1049, 0.1049, 0.4513, 0.29, 0.4396, 0.3285, 0.4396, 0.3285, 0.4513, 0.29, 0.07938, 0.136, 0.1049, 0.1049, 0.1049, 0.1049, 0.07938, 0.136, 0.75, 0.4552, 0.79, 0.4513, 0.8285, 0.4396, 0.864, 0.4206, 0.8951, 0.3951, 0.9206, 0.364, 0.9396, 0.3285, 0.9513, 0.29, 0.9552, 0.25, 0.9513, 0.21, 0.9396, 0.1715, 0.9206, 0.136, 0.8951, 0.1049, 0.864, 0.07938, 0.8285, 0.06042, 0.79, 0.04874, 0.75, 0.0448, 0.71, 0.04874, 0.6715, 0.06042, 0.636, 0.07938, 0.6049, 0.1049, 0.5794, 0.136, 0.5604, 0.1715, 0.5487, 0.21, 0.5448, 0.25, 0.5487, 0.29, 0.5604, 0.3285, 0.5794, 0.364, 0.6049, 0.3951, 0.636, 0.4206, 0.6715, 0.4396, 0.71, 0.4513, 0.5794, 0.136, 0.5604, 0.1715, 0.5604, 0.1715, 0.5794, 0.136, 0.79, 0.4513, 0.8285, 0.4396, 0.8285, 0.4396, 0.79, 0.4513, 0.6049, 0.3951, 0.636, 0.4206, 0.636, 0.4206, 0.6049, 0.3951, 0.9552, 0.25, 0.9513, 0.21, 0.9513, 0.21, 0.9552, 0.25, 0.79, 0.04874, 0.75, 0.0448, 0.75, 0.0448, 0.79, 0.04874, 0.5604, 0.1715, 0.5487, 0.21, 0.5487, 0.21, 0.5604, 0.1715, 0.8285, 0.4396, 0.864, 0.4206, 0.864, 0.4206, 0.8285, 0.4396, 0.636, 0.4206, 0.6715, 0.4396, 0.6715, 0.4396, 0.636, 0.4206, 0.9513, 0.21, 0.9396, 0.1715, 0.9396, 0.1715, 0.9513, 0.21, 0.75, 0.0448, 0.71, 0.04874, 0.71, 0.04874, 0.75, 0.0448, 0.5487, 0.21, 0.5448, 0.25, 0.5448, 0.25, 0.5487, 0.21, 0.864, 0.4206, 0.8951, 0.3951, 0.8951, 0.3951, 0.864, 0.4206, 0.6715, 0.4396, 0.71, 0.4513, 0.71, 0.4513, 0.6715, 0.4396, 0.9396, 0.1715, 0.9206, 0.136, 0.9206, 0.136, 0.9396, 0.1715, 0.71, 0.04874, 0.6715, 0.06042, 0.6715, 0.06042, 0.71, 0.04874, 0.5448, 0.25, 0.5487, 0.29, 0.5487, 0.29, 0.5448, 0.25, 0.8951, 0.3951, 0.9206, 0.364, 0.9206, 0.364, 0.8951, 0.3951, 0.71, 0.4513, 0.75, 0.4552, 0.75, 0.4552, 0.71, 0.4513, 0.9206, 0.136, 0.8951, 0.1049, 0.8951, 0.1049, 0.9206, 0.136, 0.6715, 0.06042, 0.636, 0.07938, 0.636, 0.07938, 0.6715, 0.06042, 0.5487, 0.29, 0.5604, 0.3285, 0.5604, 0.3285, 0.5487, 0.29, 0.9206, 0.364, 0.9396, 0.3285, 0.9396, 0.3285, 0.9206, 0.364, 0.8951, 0.1049, 0.864, 0.07938, 0.864, 0.07938, 0.8951, 0.1049, 0.636, 0.07938, 0.6049, 0.1049, 0.6049, 0.1049, 0.636, 0.07938, 0.5604, 0.3285, 0.5794, 0.364, 0.5794, 0.364, 0.5604, 0.3285, 0.9396, 0.3285, 0.9513, 0.29, 0.9513, 0.29, 0.9396, 0.3285, 0.864, 0.07938, 0.8285, 0.06042, 0.8285, 0.06042, 0.864, 0.07938, 0.6049, 0.1049, 0.5794, 0.136, 0.5794, 0.136, 0.6049, 0.1049, 0.75, 0.4552, 0.79, 0.4513, 0.79, 0.4513, 0.75, 0.4552, 0.5794, 0.364, 0.6049, 0.3951, 0.6049, 0.3951, 0.5794, 0.364, 0.9513, 0.29, 0.9552, 0.25, 0.9552, 0.25, 0.9513, 0.29])
me_cylinder_001.materials.append(mat_material_016)
me_cylinder_001.materials.append(mat_material_017)
me_cylinder_001.update()
me_nust_removebg_preview__1__modified = bpy.data.meshes.new('NUST-removebg-preview (1)-modified')
me_nust_removebg_preview__1__modified.from_pydata([(-0.5, -0.5, 0.0), (0.5, -0.5, 0.0), (-0.5, 0.5, 0.0), (0.5, 0.5, 0.0), (-0.5, 0.5, 0.05582), (-0.5, -0.5, 0.05582), (0.5, -0.5, 0.05582), (0.5, 0.5, 0.05582)], [], [(0, 2, 3, 1), (5, 6, 7, 4), (3, 2, 4, 7), (0, 1, 6, 5), (1, 3, 7, 6), (2, 0, 5, 4)])
_uv = me_nust_removebg_preview__1__modified.uv_layers.new(name='UVMap')
_uv.uv.foreach_set('vector', [0.0, 0.0, 0.0, 1.0, 1.0, 1.0, 1.0, 0.0, 0.0, 0.0, 1.0, 0.0, 1.0, 1.0, 0.0, 1.0, 1.0, 1.0, 0.0, 1.0, 0.0, 1.0, 1.0, 1.0, 0.0, 0.0, 1.0, 0.0, 1.0, 0.0, 0.0, 0.0, 1.0, 0.0, 1.0, 1.0, 1.0, 1.0, 1.0, 0.0, 0.0, 1.0, 0.0, 0.0, 0.0, 0.0, 0.0, 1.0])
me_nust_removebg_preview__1__modified.materials.append(mat_nust_removebg_preview__1__modified)
me_nust_removebg_preview__1__modified.update()

# ---- objects
ob_cylinder = bpy.data.objects.new('Cylinder', me_cylinder_001)
ob_nust_removebg_preview__1__modified = bpy.data.objects.new('NUST-removebg-preview (1)-modified', me_nust_removebg_preview__1__modified)

# ---- transforms, parenting, visibility, modifiers, constraints
ob_cylinder.location = (0.5566, -3.466, 1.026)
ob_cylinder.scale = (1.0, 1.0, 0.1135)
_m = ob_cylinder.modifiers.new('Auto Smooth', 'NODES')
_m.node_group = ng_auto_smooth
_gi = [s.identifier for s in ng_auto_smooth.interface.items_tree if s.item_type == 'SOCKET' and s.in_out == 'INPUT']
_m[_gi[1]] = 0.5236  # Angle
ob_nust_removebg_preview__1__modified.location = (0.5574, -3.472, 0.9937)
ob_nust_removebg_preview__1__modified.scale = (1.179, 1.179, 1.179)

# ---- collection membership
col_collection.objects.link(ob_cylinder)
col_collection.objects.link(ob_nust_removebg_preview__1__modified)

# ---- scene / render settings (as saved in the file)
scene.frame_start = 1; scene.frame_end = 250; scene.frame_set(2)
scene.render.engine = 'BLENDER_EEVEE_NEXT'
scene.cycles.sampling_pattern = 'TABULATED_SOBOL'
scene.cycles.use_light_tree = False
scene.view_settings.view_transform = 'Filmic'
bpy.context.view_layer.update()

# ---- added for rendering (the .blend has no active camera and no usable light): camera, sun
cam_auto = bpy.data.cameras.new('AutoCamera')
cam_auto.lens = 50.0
cam_auto.sensor_width = 36.0
cam_auto.clip_end = 1000.0
ob_auto_camera = bpy.data.objects.new('AutoCamera', cam_auto)
scene.collection.objects.link(ob_auto_camera)
ob_auto_camera.location = (3.18196, -6.61644, 3.12643)
ob_auto_camera.rotation_euler = (1.09748, -7.21219e-08, 0.694738)
scene.camera = ob_auto_camera
light_auto_sun = bpy.data.lights.new('AutoSun', 'SUN')
light_auto_sun.energy = 3.0
light_auto_sun.angle = 0.0523599
ob_auto_sun = bpy.data.objects.new('AutoSun', light_auto_sun)
scene.collection.objects.link(ob_auto_sun)
ob_auto_sun.rotation_euler = (0.872665, 0.174533, 0.523599)
bpy.context.view_layer.update()
